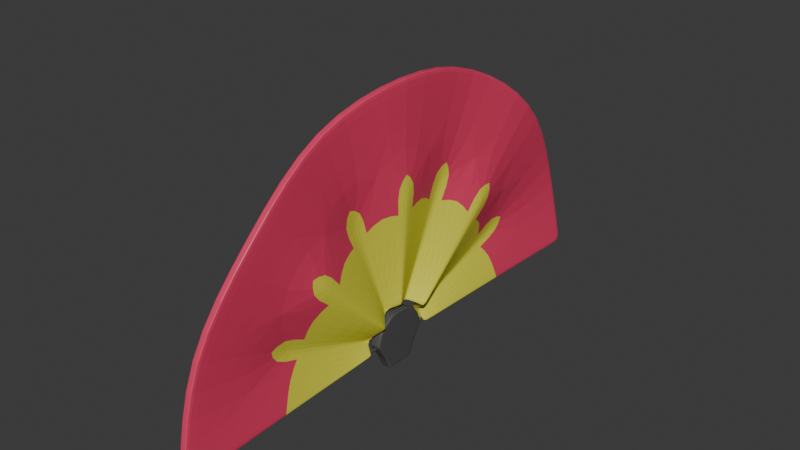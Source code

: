 # Source: HandFan.blend  (saved by Blender 4.3.32; exported with 4.5.12 LTS)
import bpy
from mathutils import Matrix  # noqa: F401  (used for matrix-valued properties, if any)

bpy.ops.wm.read_factory_settings(use_empty=True)
scene = bpy.context.scene
scene.name = 'Scene'

# ---- collections
col_collection = bpy.data.collections.new('Collection'); scene.collection.children.link(col_collection)

# ---- materials (node trees are filled in below, after node groups)
mat_fabric = bpy.data.materials.new('Fabric')
mat_fabric_2 = bpy.data.materials.new('Fabric 2')
mat_metal = bpy.data.materials.new('Metal')

# ---- material node trees
mat_fabric.use_nodes = True; mat_fabric.node_tree.nodes.clear()
_N = mat_fabric.node_tree.nodes; _L = mat_fabric.node_tree.links
n0 = _N.new('ShaderNodeBsdfPrincipled'); n0.name = 'Principled BSDF'; n0.location = (10, 300)
n0.inputs[0].default_value = (0.8001, 0.04877, 0.1318, 1.0)
n1 = _N.new('ShaderNodeOutputMaterial'); n1.name = 'Material Output'; n1.location = (300, 300)
_L.new(n0.outputs[0], n1.inputs[0])
n1.is_active_output = True
mat_fabric_2.use_nodes = True; mat_fabric_2.node_tree.nodes.clear()
_N = mat_fabric_2.node_tree.nodes; _L = mat_fabric_2.node_tree.links
n0 = _N.new('ShaderNodeBsdfPrincipled'); n0.name = 'Principled BSDF'; n0.location = (10, 300)
n0.inputs[0].default_value = (0.8001, 0.7682, 0.05948, 1.0)
n1 = _N.new('ShaderNodeOutputMaterial'); n1.name = 'Material Output'; n1.location = (300, 300)
_L.new(n0.outputs[0], n1.inputs[0])
n1.is_active_output = True
mat_metal.use_nodes = True; mat_metal.node_tree.nodes.clear()
_N = mat_metal.node_tree.nodes; _L = mat_metal.node_tree.links
n0 = _N.new('ShaderNodeBsdfPrincipled'); n0.name = 'Principled BSDF'; n0.location = (10, 300)
n0.inputs[0].default_value = (0.08172, 0.08172, 0.08172, 1.0)
n1 = _N.new('ShaderNodeOutputMaterial'); n1.name = 'Material Output'; n1.location = (300, 300)
_L.new(n0.outputs[0], n1.inputs[0])
n1.is_active_output = True

# ---- world
world_world = bpy.data.worlds.new('World'); scene.world = world_world
world_world.use_nodes = True; world_world.node_tree.nodes.clear()
_N = world_world.node_tree.nodes; _L = world_world.node_tree.links
n0 = _N.new('ShaderNodeOutputWorld'); n0.name = 'World Output'; n0.location = (300, 300)
n1 = _N.new('ShaderNodeBackground'); n1.name = 'Background'; n1.location = (10, 300)
n1.inputs[0].default_value = (0.05088, 0.05088, 0.05088, 1.0)
_L.new(n1.outputs[0], n0.inputs[0])
n0.is_active_output = True
world_world.color = (0.05088, 0.05088, 0.05088)
world_world.sun_shadow_jitter_overblur = 0.0

# ---- meshes
me_cube_001 = bpy.data.meshes.new('Cube.001')
me_cube_001.from_pydata([(0.03409, 0.101, -0.1799), (-0.03409, 0.101, -0.1799), (-0.03409, 0.08978, -0.2118), (-0.03409, 0.05158, 0.1276), (0.03409, 0.0, -0.03191), (-0.03409, 0.0, -0.03191), (0.03409, 0.08978, -0.2118), (0.03409, 0.05158, 0.1276), (0.03409, 0.1836, -0.03191), (-0.03409, 0.1756, 0.0), (0.03409, 0.1756, 0.0), (-0.03409, 0.1836, -0.03191), (0.03409, 0.0, 0.03191), (-0.03409, 0.1495, 0.06382), (0.03409, 0.1495, 0.06382), (-0.03409, 0.0, 0.03191), (-0.03409, 0.1112, -0.148), (0.03409, 0.1112, -0.148), (0.03409, 0.1661, 0.03191), (-0.03409, 0.1661, 0.03191), (-0.03409, 0.0, -0.2118), (-0.03409, 0.0, 0.1276), (0.03409, 0.0, -0.2118), (0.03409, 0.0, 0.1276), (0.03409, 0.0, 0.0), (-0.03409, 0.0, 0.0), (0.03409, 0.0, 0.06382), (-0.03409, 0.0, 0.06382), (-0.03409, 0.0, -0.06382), (0.03409, 0.0, -0.148), (0.03409, 0.0, -0.1799), (-0.03409, 0.0, -0.09573), (-0.03409, 0.1118, 0.09573), (0.03409, 0.1118, 0.09573), (0.03409, 0.0, 0.09573), (-0.03409, 0.0, 0.09573), (0.03409, 0.08487, 0.1117), (-0.03409, 0.08487, 0.1117), (0.03409, 0.0, 0.1117), (-0.03409, 0.0, 0.1117), (0.03409, -0.101, -0.1799), (-0.03409, -0.101, -0.1799), (-0.03409, -0.08978, -0.2118), (-0.03409, -0.05158, 0.1276), (0.03409, -0.08978, -0.2118), (0.03409, -0.05158, 0.1276), (0.03409, -0.1836, -0.03191), (-0.03409, -0.1756, 0.0), (0.03409, -0.1756, 0.0), (-0.03409, -0.1836, -0.03191), (-0.03409, -0.1495, 0.06382), (0.03409, -0.1495, 0.06382), (-0.03409, -0.1112, -0.148), (0.03409, -0.1112, -0.148), (0.03409, -0.1661, 0.03191), (-0.03409, -0.1661, 0.03191), (-0.03409, -0.1118, 0.09573), (0.03409, -0.1118, 0.09573), (0.03409, -0.08487, 0.1117), (-0.03409, -0.08487, 0.1117), (0.05182, 0.0, 1.538), (0.003204, 0.0, 0.1713), (-0.004361, -0.6133, 1.416), (-0.05297, -0.09032, 0.1534), (0.0833, -1.133, 1.068), (0.03469, -0.1669, 0.1022), (-0.0167, -1.481, 0.5486), (-0.06531, -0.2181, 0.02562), (0.02563, -1.603, -0.0647), (-0.01397, -0.236, -0.0647), (0.04131, 0.0, 0.8546), (-0.02867, -0.3518, 0.7846), (0.059, -0.65, 0.5853), (-0.04101, -0.8493, 0.2871), (0.001322, -0.9193, -0.0647), (-0.004361, 0.6133, 1.416), (-0.05297, 0.09032, 0.1534), (0.0833, 1.133, 1.068), (0.03469, 0.1669, 0.1022), (-0.0167, 1.481, 0.5486), (-0.06531, 0.2181, 0.02562), (0.02563, 1.603, -0.0647), (-0.01397, 0.236, -0.0647), (-0.02867, 0.3518, 0.7846), (0.059, 0.65, 0.5853), (-0.04101, 0.8493, 0.2871), (0.001322, 0.9193, -0.0647), (0.09659, 4.897e-10, 1.535), (0.04789, 7.817e-10, 0.1676), (0.04046, -0.6119, 1.416), (-0.008222, -0.08833, 0.1555), (0.128, -1.131, 1.066), (0.07922, -0.1639, 0.09782), (0.02807, -1.481, 0.5461), (-0.02071, -0.221, 0.022), (0.07028, -1.6, -0.06125), (0.02992, -0.233, -0.05601), (0.08604, 4.318e-10, 0.8515), (0.01613, -0.3501, 0.7857), (0.1036, -0.6477, 0.5819), (0.003703, -0.851, 0.284), (0.04572, -0.9166, -0.05895), (0.04046, 0.6119, 1.416), (-0.008222, 0.08833, 0.1555), (0.128, 1.131, 1.066), (0.07922, 0.1639, 0.09782), (0.02807, 1.481, 0.5461), (-0.02071, 0.221, 0.022), (0.07028, 1.6, -0.06125), (0.02992, 0.233, -0.05601), (0.01613, 0.3501, 0.7857), (0.1036, 0.6477, 0.5819), (0.003703, 0.851, 0.284), (0.04572, 0.9166, -0.05895), (0.001086, -0.16, -0.04461), (0.001086, -0.235, -0.03406), (0.007397, -0.1603, -0.04683), (0.007397, -0.2353, -0.03627), (0.01075, -0.1611, -0.05244), (0.01075, -0.2361, -0.04189), (0.009589, -0.162, -0.05882), (0.009589, -0.237, -0.04827), (0.004444, -0.1625, -0.06299), (0.004444, -0.2376, -0.05244), (-0.002272, -0.1625, -0.06299), (-0.002272, -0.2376, -0.05244), (-0.007416, -0.162, -0.05882), (-0.007416, -0.237, -0.04827), (-0.008583, -0.1611, -0.05244), (-0.008583, -0.2361, -0.04189), (-0.005225, -0.1603, -0.04683), (-0.005225, -0.2353, -0.03627), (0.001086, 0.1592, -0.06509), (0.001086, 0.2372, -0.05413), (0.00722, 0.1589, -0.06257), (0.00722, 0.2369, -0.05161), (0.01048, 0.158, -0.05617), (0.01048, 0.236, -0.04521), (0.009351, 0.157, -0.04889), (0.009351, 0.235, -0.03793), (0.00435, 0.1563, -0.04414), (0.00435, 0.2343, -0.03318), (-0.002178, 0.1563, -0.04414), (-0.002178, 0.2343, -0.03318), (-0.007179, 0.157, -0.04889), (-0.007179, 0.235, -0.03793), (-0.008312, 0.158, -0.05617), (-0.008312, 0.236, -0.04521), (-0.005048, 0.1589, -0.06257), (-0.005048, 0.2369, -0.05161), (0.0008044, 0.01036, 0.1267), (0.02061, 0.01164, 0.1793), (0.005288, 0.008022, 0.125), (0.0251, 0.009309, 0.1777), (0.007594, 0.002379, 0.1243), (0.0274, 0.003666, 0.177), (0.006643, -0.00393, 0.1248), (0.02645, -0.002643, 0.1775), (0.00288, -0.007954, 0.1263), (0.02269, -0.006667, 0.179), (-0.001934, -0.00781, 0.1282), (0.01788, -0.006523, 0.1808), (-0.005547, -0.003565, 0.1294), (0.01426, -0.002278, 0.182), (-0.006268, 0.002794, 0.1295), (0.01354, 0.004081, 0.1822), (-0.003759, 0.008293, 0.1284), (0.01605, 0.00958, 0.1811)], [], [(39, 21, 3, 37), (37, 3, 7, 36), (6, 0, 30, 22), (13, 32, 33, 14), (20, 31, 1, 2), (28, 5, 11, 16), (10, 18, 12, 24), (11, 9, 10, 8), (5, 25, 9, 11), (17, 8, 4, 29), (25, 15, 19, 9), (19, 13, 14, 18), (15, 27, 13, 19), (31, 28, 16, 1), (1, 16, 17, 0), (2, 1, 0, 6), (27, 35, 32, 13), (0, 17, 29, 30), (9, 19, 18, 10), (18, 14, 26, 12), (16, 11, 8, 17), (8, 10, 24, 4), (7, 3, 21, 23), (2, 6, 22, 20), (36, 7, 23, 38), (14, 33, 34, 26), (33, 36, 38, 34), (32, 37, 36, 33), (35, 39, 37, 32), (39, 59, 43, 21), (59, 58, 45, 43), (44, 22, 30, 40), (50, 51, 57, 56), (20, 42, 41, 31), (28, 52, 49, 5), (48, 24, 12, 54), (49, 46, 48, 47), (5, 49, 47, 25), (53, 29, 4, 46), (25, 47, 55, 15), (55, 54, 51, 50), (15, 55, 50, 27), (31, 41, 52, 28), (41, 40, 53, 52), (42, 44, 40, 41), (27, 50, 56, 35), (40, 30, 29, 53), (47, 48, 54, 55), (54, 12, 26, 51), (52, 53, 46, 49), (46, 4, 24, 48), (45, 23, 21, 43), (42, 20, 22, 44), (58, 38, 23, 45), (51, 26, 34, 57), (57, 34, 38, 58), (56, 57, 58, 59), (35, 56, 59, 39), (70, 61, 63, 71), (71, 63, 65, 72), (72, 65, 67, 73), (73, 67, 69, 74), (66, 73, 74, 68), (64, 72, 73, 66), (62, 71, 72, 64), (60, 70, 71, 62), (70, 83, 76, 61), (83, 84, 78, 76), (84, 85, 80, 78), (85, 86, 82, 80), (79, 81, 86, 85), (77, 79, 85, 84), (75, 77, 84, 83), (60, 75, 83, 70), (97, 98, 90, 88), (98, 99, 92, 90), (99, 100, 94, 92), (100, 101, 96, 94), (93, 95, 101, 100), (91, 93, 100, 99), (89, 91, 99, 98), (87, 89, 98, 97), (97, 88, 103, 110), (110, 103, 105, 111), (111, 105, 107, 112), (112, 107, 109, 113), (106, 112, 113, 108), (104, 111, 112, 106), (102, 110, 111, 104), (87, 97, 110, 102), (60, 62, 89, 87), (63, 61, 88, 90), (62, 64, 91, 89), (65, 63, 90, 92), (64, 66, 93, 91), (67, 65, 92, 94), (66, 68, 95, 93), (69, 67, 94, 96), (68, 74, 101, 95), (74, 69, 96, 101), (75, 60, 87, 102), (61, 76, 103, 88), (77, 75, 102, 104), (76, 78, 105, 103), (79, 77, 104, 106), (78, 80, 107, 105), (81, 79, 106, 108), (80, 82, 109, 107), (86, 81, 108, 113), (82, 86, 113, 109), (114, 115, 117, 116), (116, 117, 119, 118), (118, 119, 121, 120), (120, 121, 123, 122), (122, 123, 125, 124), (124, 125, 127, 126), (126, 127, 129, 128), (117, 115, 131, 129, 127, 125, 123, 121, 119), (128, 129, 131, 130), (130, 131, 115, 114), (114, 116, 118, 120, 122, 124, 126, 128, 130), (132, 133, 135, 134), (134, 135, 137, 136), (136, 137, 139, 138), (138, 139, 141, 140), (140, 141, 143, 142), (142, 143, 145, 144), (144, 145, 147, 146), (135, 133, 149, 147, 145, 143, 141, 139, 137), (146, 147, 149, 148), (148, 149, 133, 132), (132, 134, 136, 138, 140, 142, 144, 146, 148), (150, 151, 153, 152), (152, 153, 155, 154), (154, 155, 157, 156), (156, 157, 159, 158), (158, 159, 161, 160), (160, 161, 163, 162), (162, 163, 165, 164), (153, 151, 167, 165, 163, 161, 159, 157, 155), (164, 165, 167, 166), (166, 167, 151, 150), (150, 152, 154, 156, 158, 160, 162, 164, 166)])
me_cube_001.polygons.foreach_set('use_smooth', [1, 1, 1, 1, 1, 1, 1, 1, 1, 1, 1, 1, 1, 1, 1, 1, 1, 1, 1, 1, 1, 1, 1, 1, 1, 1, 1, 1, 1, 1, 1, 1, 1, 1, 1, 1, 1, 1, 1, 1, 1, 1, 1, 1, 1, 1, 1, 1, 1, 1, 1, 1, 1, 1, 1, 1, 1, 1, 0, 0, 0, 0, 0, 0, 0, 0, 0, 0, 0, 0, 0, 0, 0, 0, 0, 0, 0, 0, 0, 0, 0, 0, 0, 0, 0, 0, 0, 0, 0, 0, 0, 0, 0, 0, 0, 0, 0, 0, 0, 0, 0, 0, 0, 0, 0, 0, 0, 0, 0, 0, 1, 1, 1, 1, 1, 1, 1, 1, 1, 1, 1, 1, 1, 1, 1, 1, 1, 1, 1, 1, 1, 1, 1, 1, 1, 1, 1, 1, 1, 1, 1, 1, 1])
me_cube_001.polygons.foreach_set('material_index', [2, 2, 2, 2, 2, 2, 2, 2, 2, 2, 2, 2, 2, 2, 2, 2, 2, 2, 2, 2, 2, 2, 2, 2, 2, 2, 2, 2, 2, 2, 2, 2, 2, 2, 2, 2, 2, 2, 2, 2, 2, 2, 2, 2, 2, 2, 2, 2, 2, 2, 2, 2, 2, 2, 2, 2, 2, 2, 1, 1, 1, 1, 0, 0, 0, 0, 1, 1, 1, 1, 0, 0, 0, 0, 1, 1, 1, 1, 0, 0, 0, 0, 1, 1, 1, 1, 0, 0, 0, 0, 0, 1, 0, 1, 0, 1, 0, 1, 0, 1, 0, 1, 0, 1, 0, 1, 0, 1, 0, 1, 2, 2, 2, 2, 2, 2, 2, 2, 2, 2, 2, 2, 2, 2, 2, 2, 2, 2, 2, 2, 2, 2, 2, 2, 2, 2, 2, 2, 2, 2, 2, 2, 2])
_uv = me_cube_001.uv_layers.new(name='UVMap')
_uv.uv.foreach_set('vector', [0.6094, 0.125, 0.625, 0.125, 0.625, 0.25, 0.6094, 0.25, 0.6094, 0.25, 0.625, 0.25, 0.625, 0.5, 0.6094, 0.5, 0.375, 0.5, 0.4062, 0.5, 0.4062, 0.625, 0.375, 0.625, 0.5625, 0.25, 0.5938, 0.25, 0.5938, 0.5, 0.5625, 0.5, 0.375, 0.125, 0.4062, 0.125, 0.4062, 0.25, 0.375, 0.25, 0.4375, 0.125, 0.4688, 0.125, 0.4688, 0.25, 0.4375, 0.25, 0.5, 0.5, 0.5312, 0.5, 0.5312, 0.625, 0.5, 0.625, 0.4688, 0.25, 0.5, 0.25, 0.5, 0.5, 0.4688, 0.5, 0.4688, 0.125, 0.5, 0.125, 0.5, 0.25, 0.4688, 0.25, 0.4375, 0.5, 0.4688, 0.5, 0.4688, 0.625, 0.4375, 0.625, 0.5, 0.125, 0.5312, 0.125, 0.5312, 0.25, 0.5, 0.25, 0.5312, 0.25, 0.5625, 0.25, 0.5625, 0.5, 0.5312, 0.5, 0.5312, 0.125, 0.5625, 0.125, 0.5625, 0.25, 0.5312, 0.25, 0.4062, 0.125, 0.4375, 0.125, 0.4375, 0.25, 0.4062, 0.25, 0.4062, 0.25, 0.4375, 0.25, 0.4375, 0.5, 0.4062, 0.5, 0.375, 0.25, 0.4062, 0.25, 0.4062, 0.5, 0.375, 0.5, 0.5625, 0.125, 0.5938, 0.125, 0.5938, 0.25, 0.5625, 0.25, 0.4062, 0.5, 0.4375, 0.5, 0.4375, 0.625, 0.4062, 0.625, 0.5, 0.25, 0.5312, 0.25, 0.5312, 0.5, 0.5, 0.5, 0.5312, 0.5, 0.5625, 0.5, 0.5625, 0.625, 0.5312, 0.625, 0.4375, 0.25, 0.4688, 0.25, 0.4688, 0.5, 0.4375, 0.5, 0.4688, 0.5, 0.5, 0.5, 0.5, 0.625, 0.4688, 0.625, 0.625, 0.5, 0.875, 0.5, 0.875, 0.625, 0.625, 0.625, 0.125, 0.5, 0.375, 0.5, 0.375, 0.625, 0.125, 0.625, 0.6094, 0.5, 0.625, 0.5, 0.625, 0.625, 0.6094, 0.625, 0.5625, 0.5, 0.5938, 0.5, 0.5938, 0.625, 0.5625, 0.625, 0.5938, 0.5, 0.6094, 0.5, 0.6094, 0.625, 0.5938, 0.625, 0.5938, 0.25, 0.6094, 0.25, 0.6094, 0.5, 0.5938, 0.5, 0.5938, 0.125, 0.6094, 0.125, 0.6094, 0.25, 0.5938, 0.25, 0.6094, 0.125, 0.6094, 0.25, 0.625, 0.25, 0.625, 0.125, 0.6094, 0.25, 0.6094, 0.5, 0.625, 0.5, 0.625, 0.25, 0.375, 0.5, 0.375, 0.625, 0.4062, 0.625, 0.4062, 0.5, 0.5625, 0.25, 0.5625, 0.5, 0.5938, 0.5, 0.5938, 0.25, 0.375, 0.125, 0.375, 0.25, 0.4062, 0.25, 0.4062, 0.125, 0.4375, 0.125, 0.4375, 0.25, 0.4688, 0.25, 0.4688, 0.125, 0.5, 0.5, 0.5, 0.625, 0.5312, 0.625, 0.5312, 0.5, 0.4688, 0.25, 0.4688, 0.5, 0.5, 0.5, 0.5, 0.25, 0.4688, 0.125, 0.4688, 0.25, 0.5, 0.25, 0.5, 0.125, 0.4375, 0.5, 0.4375, 0.625, 0.4688, 0.625, 0.4688, 0.5, 0.5, 0.125, 0.5, 0.25, 0.5312, 0.25, 0.5312, 0.125, 0.5312, 0.25, 0.5312, 0.5, 0.5625, 0.5, 0.5625, 0.25, 0.5312, 0.125, 0.5312, 0.25, 0.5625, 0.25, 0.5625, 0.125, 0.4062, 0.125, 0.4062, 0.25, 0.4375, 0.25, 0.4375, 0.125, 0.4062, 0.25, 0.4062, 0.5, 0.4375, 0.5, 0.4375, 0.25, 0.375, 0.25, 0.375, 0.5, 0.4062, 0.5, 0.4062, 0.25, 0.5625, 0.125, 0.5625, 0.25, 0.5938, 0.25, 0.5938, 0.125, 0.4062, 0.5, 0.4062, 0.625, 0.4375, 0.625, 0.4375, 0.5, 0.5, 0.25, 0.5, 0.5, 0.5312, 0.5, 0.5312, 0.25, 0.5312, 0.5, 0.5312, 0.625, 0.5625, 0.625, 0.5625, 0.5, 0.4375, 0.25, 0.4375, 0.5, 0.4688, 0.5, 0.4688, 0.25, 0.4688, 0.5, 0.4688, 0.625, 0.5, 0.625, 0.5, 0.5, 0.625, 0.5, 0.625, 0.625, 0.875, 0.625, 0.875, 0.5, 0.125, 0.5, 0.125, 0.625, 0.375, 0.625, 0.375, 0.5, 0.6094, 0.5, 0.6094, 0.625, 0.625, 0.625, 0.625, 0.5, 0.5625, 0.5, 0.5625, 0.625, 0.5938, 0.625, 0.5938, 0.5, 0.5938, 0.5, 0.5938, 0.625, 0.6094, 0.625, 0.6094, 0.5, 0.5938, 0.25, 0.5938, 0.5, 0.6094, 0.5, 0.6094, 0.25, 0.5938, 0.125, 0.5938, 0.25, 0.6094, 0.25, 0.6094, 0.125, 0.75, 0.75, 0.75, 1.0, 0.6875, 1.0, 0.6875, 0.75, 0.6875, 0.75, 0.6875, 1.0, 0.625, 1.0, 0.625, 0.75, 0.625, 0.75, 0.625, 1.0, 0.5625, 1.0, 0.5625, 0.75, 0.5625, 0.75, 0.5625, 1.0, 0.5, 1.0, 0.5, 0.75, 0.5625, 0.5, 0.5625, 0.75, 0.5, 0.75, 0.5, 0.5, 0.625, 0.5, 0.625, 0.75, 0.5625, 0.75, 0.5625, 0.5, 0.6875, 0.5, 0.6875, 0.75, 0.625, 0.75, 0.625, 0.5, 0.75, 0.5, 0.75, 0.75, 0.6875, 0.75, 0.6875, 0.5, 0.75, 0.75, 0.6875, 0.75, 0.6875, 1.0, 0.75, 1.0, 0.6875, 0.75, 0.625, 0.75, 0.625, 1.0, 0.6875, 1.0, 0.625, 0.75, 0.5625, 0.75, 0.5625, 1.0, 0.625, 1.0, 0.5625, 0.75, 0.5, 0.75, 0.5, 1.0, 0.5625, 1.0, 0.5625, 0.5, 0.5, 0.5, 0.5, 0.75, 0.5625, 0.75, 0.625, 0.5, 0.5625, 0.5, 0.5625, 0.75, 0.625, 0.75, 0.6875, 0.5, 0.625, 0.5, 0.625, 0.75, 0.6875, 0.75, 0.75, 0.5, 0.6875, 0.5, 0.6875, 0.75, 0.75, 0.75, 0.75, 0.75, 0.6875, 0.75, 0.6875, 1.0, 0.75, 1.0, 0.6875, 0.75, 0.625, 0.75, 0.625, 1.0, 0.6875, 1.0, 0.625, 0.75, 0.5625, 0.75, 0.5625, 1.0, 0.625, 1.0, 0.5625, 0.75, 0.5, 0.75, 0.5, 1.0, 0.5625, 1.0, 0.5625, 0.5, 0.5, 0.5, 0.5, 0.75, 0.5625, 0.75, 0.625, 0.5, 0.5625, 0.5, 0.5625, 0.75, 0.625, 0.75, 0.6875, 0.5, 0.625, 0.5, 0.625, 0.75, 0.6875, 0.75, 0.75, 0.5, 0.6875, 0.5, 0.6875, 0.75, 0.75, 0.75, 0.75, 0.75, 0.75, 1.0, 0.6875, 1.0, 0.6875, 0.75, 0.6875, 0.75, 0.6875, 1.0, 0.625, 1.0, 0.625, 0.75, 0.625, 0.75, 0.625, 1.0, 0.5625, 1.0, 0.5625, 0.75, 0.5625, 0.75, 0.5625, 1.0, 0.5, 1.0, 0.5, 0.75, 0.5625, 0.5, 0.5625, 0.75, 0.5, 0.75, 0.5, 0.5, 0.625, 0.5, 0.625, 0.75, 0.5625, 0.75, 0.5625, 0.5, 0.6875, 0.5, 0.6875, 0.75, 0.625, 0.75, 0.625, 0.5, 0.75, 0.5, 0.75, 0.75, 0.6875, 0.75, 0.6875, 0.5, 0.75, 0.5, 0.6875, 0.5, 0.6875, 0.5, 0.75, 0.5, 0.6875, 1.0, 0.75, 1.0, 0.75, 1.0, 0.6875, 1.0, 0.6875, 0.5, 0.625, 0.5, 0.625, 0.5, 0.6875, 0.5, 0.625, 1.0, 0.6875, 1.0, 0.6875, 1.0, 0.625, 1.0, 0.625, 0.5, 0.5625, 0.5, 0.5625, 0.5, 0.625, 0.5, 0.5625, 1.0, 0.625, 1.0, 0.625, 1.0, 0.5625, 1.0, 0.5625, 0.5, 0.5, 0.5, 0.5, 0.5, 0.5625, 0.5, 0.5, 1.0, 0.5625, 1.0, 0.5625, 1.0, 0.5, 1.0, 0.5, 0.5, 0.5, 0.75, 0.5, 0.75, 0.5, 0.5, 0.5, 0.75, 0.5, 1.0, 0.5, 1.0, 0.5, 0.75, 0.6875, 0.5, 0.75, 0.5, 0.75, 0.5, 0.6875, 0.5, 0.75, 1.0, 0.6875, 1.0, 0.6875, 1.0, 0.75, 1.0, 0.625, 0.5, 0.6875, 0.5, 0.6875, 0.5, 0.625, 0.5, 0.6875, 1.0, 0.625, 1.0, 0.625, 1.0, 0.6875, 1.0, 0.5625, 0.5, 0.625, 0.5, 0.625, 0.5, 0.5625, 0.5, 0.625, 1.0, 0.5625, 1.0, 0.5625, 1.0, 0.625, 1.0, 0.5, 0.5, 0.5625, 0.5, 0.5625, 0.5, 0.5, 0.5, 0.5625, 1.0, 0.5, 1.0, 0.5, 1.0, 0.5625, 1.0, 0.5, 0.75, 0.5, 0.5, 0.5, 0.5, 0.5, 0.75, 0.5, 1.0, 0.5, 0.75, 0.5, 0.75, 0.5, 1.0, 1.0, 0.5, 1.0, 1.0, 0.8889, 1.0, 0.8889, 0.5, 0.8889, 0.5, 0.8889, 1.0, 0.7778, 1.0, 0.7778, 0.5, 0.7778, 0.5, 0.7778, 1.0, 0.6667, 1.0, 0.6667, 0.5, 0.6667, 0.5, 0.6667, 1.0, 0.5556, 1.0, 0.5556, 0.5, 0.5556, 0.5, 0.5556, 1.0, 0.4444, 1.0, 0.4444, 0.5, 0.4444, 0.5, 0.4444, 1.0, 0.3333, 1.0, 0.3333, 0.5, 0.3333, 0.5, 0.3333, 1.0, 0.2222, 1.0, 0.2222, 0.5, 0.4043, 0.4339, 0.25, 0.49, 0.09573, 0.4339, 0.01365, 0.2917, 0.04215, 0.13, 0.1679, 0.02447, 0.3321, 0.02447, 0.4578, 0.13, 0.4864, 0.2917, 0.2222, 0.5, 0.2222, 1.0, 0.1111, 1.0, 0.1111, 0.5, 0.1111, 0.5, 0.1111, 1.0, 4.47e-08, 1.0, 4.47e-08, 0.5, 0.75, 0.49, 0.9043, 0.4339, 0.9864, 0.2917, 0.9578, 0.13, 0.8321, 0.02447, 0.6679, 0.02447, 0.5422, 0.13, 0.5136, 0.2917, 0.5957, 0.4339, 1.0, 0.5, 1.0, 1.0, 0.8889, 1.0, 0.8889, 0.5, 0.8889, 0.5, 0.8889, 1.0, 0.7778, 1.0, 0.7778, 0.5, 0.7778, 0.5, 0.7778, 1.0, 0.6667, 1.0, 0.6667, 0.5, 0.6667, 0.5, 0.6667, 1.0, 0.5556, 1.0, 0.5556, 0.5, 0.5556, 0.5, 0.5556, 1.0, 0.4444, 1.0, 0.4444, 0.5, 0.4444, 0.5, 0.4444, 1.0, 0.3333, 1.0, 0.3333, 0.5, 0.3333, 0.5, 0.3333, 1.0, 0.2222, 1.0, 0.2222, 0.5, 0.4043, 0.4339, 0.25, 0.49, 0.09573, 0.4339, 0.01365, 0.2917, 0.04215, 0.13, 0.1679, 0.02447, 0.3321, 0.02447, 0.4578, 0.13, 0.4864, 0.2917, 0.2222, 0.5, 0.2222, 1.0, 0.1111, 1.0, 0.1111, 0.5, 0.1111, 0.5, 0.1111, 1.0, 4.47e-08, 1.0, 4.47e-08, 0.5, 0.75, 0.49, 0.9043, 0.4339, 0.9864, 0.2917, 0.9578, 0.13, 0.8321, 0.02447, 0.6679, 0.02447, 0.5422, 0.13, 0.5136, 0.2917, 0.5957, 0.4339, 1.0, 0.5, 1.0, 1.0, 0.8889, 1.0, 0.8889, 0.5, 0.8889, 0.5, 0.8889, 1.0, 0.7778, 1.0, 0.7778, 0.5, 0.7778, 0.5, 0.7778, 1.0, 0.6667, 1.0, 0.6667, 0.5, 0.6667, 0.5, 0.6667, 1.0, 0.5556, 1.0, 0.5556, 0.5, 0.5556, 0.5, 0.5556, 1.0, 0.4444, 1.0, 0.4444, 0.5, 0.4444, 0.5, 0.4444, 1.0, 0.3333, 1.0, 0.3333, 0.5, 0.3333, 0.5, 0.3333, 1.0, 0.2222, 1.0, 0.2222, 0.5, 0.4043, 0.4339, 0.25, 0.49, 0.09573, 0.4339, 0.01365, 0.2917, 0.04215, 0.13, 0.1679, 0.02447, 0.3321, 0.02447, 0.4578, 0.13, 0.4864, 0.2917, 0.2222, 0.5, 0.2222, 1.0, 0.1111, 1.0, 0.1111, 0.5, 0.1111, 0.5, 0.1111, 1.0, 4.47e-08, 1.0, 4.47e-08, 0.5, 0.75, 0.49, 0.9043, 0.4339, 0.9864, 0.2917, 0.9578, 0.13, 0.8321, 0.02447, 0.6679, 0.02447, 0.5422, 0.13, 0.5136, 0.2917, 0.5957, 0.4339])
me_cube_001.materials.append(mat_fabric)
me_cube_001.materials.append(mat_fabric_2)
me_cube_001.materials.append(mat_metal)
me_cube_001.update()

# ---- objects
ob_cube = bpy.data.objects.new('Cube', me_cube_001)

# ---- transforms, parenting, visibility, modifiers, constraints
ob_cube.location = (0.0, 0.0, 0.0)
_m = ob_cube.modifiers.new('Bevel', 'BEVEL')
_m = ob_cube.modifiers.new('Subdivision', 'SUBSURF')

# ---- collection membership
col_collection.objects.link(ob_cube)

# ---- scene / render settings (as saved in the file)
scene.frame_start = 1; scene.frame_end = 250; scene.frame_set(1)
scene.render.engine = 'BLENDER_EEVEE_NEXT'
bpy.context.view_layer.update()

# ---- added for rendering (the .blend has no active camera and no usable light): camera, sun
cam_auto = bpy.data.cameras.new('AutoCamera')
cam_auto.lens = 50.0
cam_auto.sensor_width = 36.0
cam_auto.clip_end = 1000.0
ob_auto_camera = bpy.data.objects.new('AutoCamera', cam_auto)
scene.collection.objects.link(ob_auto_camera)
ob_auto_camera.location = (3.41401, -4.05842, 3.36855)
ob_auto_camera.rotation_euler = (1.09748, -7.21219e-08, 0.694738)
scene.camera = ob_auto_camera
light_auto_sun = bpy.data.lights.new('AutoSun', 'SUN')
light_auto_sun.energy = 3.0
light_auto_sun.angle = 0.0523599
ob_auto_sun = bpy.data.objects.new('AutoSun', light_auto_sun)
scene.collection.objects.link(ob_auto_sun)
ob_auto_sun.rotation_euler = (0.872665, 0.174533, 0.523599)
bpy.context.view_layer.update()
